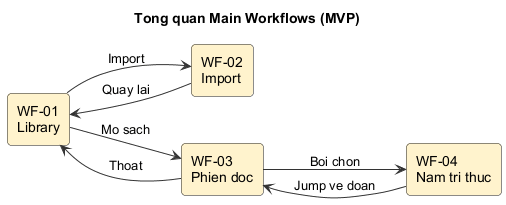

The diagram above was rendered by PlantUML. Its source (embedded in the PNG):
@startuml overview
title Tong quan Main Workflows (MVP)
left to right direction
skinparam shadowing false
skinparam backgroundColor #FFFFFF
skinparam defaultFontName Arial
skinparam roundCorner 8
skinparam ArrowColor #333333

rectangle "WF-01\nLibrary" as WF01 #FFF3CD
rectangle "WF-02\nImport" as WF02 #FFF3CD
rectangle "WF-03\nPhien doc" as WF03 #FFF3CD
rectangle "WF-04\nNam tri thuc" as WF04 #FFF3CD

WF01 -[#333333]-> WF02 : Import
WF02 -[#333333]-> WF01 : Quay lai
WF01 -[#333333]-> WF03 : Mo sach
WF03 -[#333333]-> WF04 : Boi chon
WF04 -[#333333]-> WF03 : Jump ve doan
WF03 -[#333333]-> WF01 : Thoat

@enduml